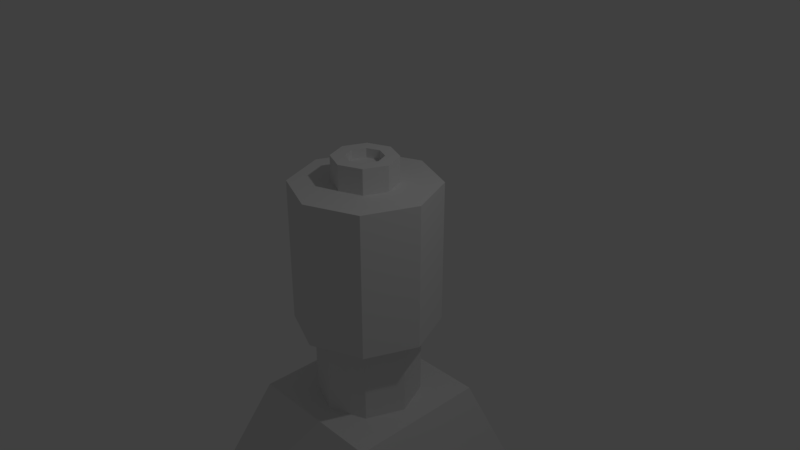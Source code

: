 # Source: Chicken.blend  (saved by Blender 2.79.0; exported with 4.5.12 LTS)
import bpy
from mathutils import Matrix  # noqa: F401  (used for matrix-valued properties, if any)

bpy.ops.wm.read_factory_settings(use_empty=True)
scene = bpy.context.scene
scene.name = 'Scene'

# ---- collections
col_collection_1 = bpy.data.collections.new('Collection 1'); scene.collection.children.link(col_collection_1)

# ---- world
world_world = bpy.data.worlds.new('World'); scene.world = world_world
world_world.color = (0.05088, 0.05088, 0.05088)
world_world.use_sun_shadow = False
world_world.sun_shadow_jitter_overblur = 0.0
world_world.cycles.sampling_method = 'MANUAL'

# ---- cameras
cam_camera = bpy.data.cameras.new('Camera')
cam_camera.clip_end = 100.0
cam_camera.lens = 35.0
cam_camera.sensor_width = 32.0
cam_camera.sensor_height = 18.0
cam_camera.ortho_scale = 7.314
cam_camera.dof.focus_distance = 0.0
cam_camera.dof.aperture_fstop = 128.0

# ---- lights
light_lamp = bpy.data.lights.new('Lamp', 'POINT')
light_lamp.transmission_factor = 0.0
light_lamp.cutoff_distance = 30.0
light_lamp.energy = 100.0
light_lamp.shadow_buffer_clip_start = 1.001
light_lamp.shadow_soft_size = 0.1
light_lamp.shadow_maximum_resolution = 0.006
light_lamp.use_absolute_resolution = True

# ---- meshes
me_cube_007 = bpy.data.meshes.new('Cube.007')
me_cube_007.from_pydata([(-1.707, -1.707, -1.0), (-1.707, 1.707, -1.0), (1.707, -1.707, -1.0), (1.707, 1.707, -1.0), (-1.707, 1.707, -1.559), (-1.707, -1.707, -1.559), (1.707, 1.707, -1.559), (1.707, -1.707, -1.559), (0.2592, 1.707, -1.0), (0.4051, -1.707, -1.0), (0.2592, 1.707, -1.559), (0.2592, -1.707, -1.559), (-0.109, 1.707, -1.0), (-0.109, 1.707, -1.559), (-0.109, -1.707, -1.0), (-0.109, -1.707, -1.559), (-1.707, 1.017, -1.0), (-1.707, 0.3344, -1.0), (-1.707, -0.3485, -1.0), (-1.707, -1.031, -1.0), (1.707, -1.031, -1.0), (1.707, -0.3485, -1.0), (1.707, 0.3344, -1.0), (1.707, 1.017, -1.0), (-1.707, 1.017, -1.559), (-1.707, 0.3344, -1.559), (-1.707, -0.3485, -1.559), (-1.707, -1.031, -1.559), (1.707, -1.031, -1.559), (1.707, -0.3485, -1.559), (1.707, 0.3344, -1.559), (1.707, 1.017, -1.559), (0.2592, 1.017, -1.559), (0.2592, 0.3344, -1.559), (0.2592, -0.3485, -1.559), (0.2592, -1.031, -1.559), (0.3763, -1.031, -1.0), (0.3471, -0.3485, -1.0), (0.3179, 0.3344, -1.0), (0.2887, 1.017, -1.0), (-0.109, -1.031, -1.0), (-0.109, -0.3485, -1.0), (-0.109, 0.3344, -1.0), (-0.109, 1.017, -1.0), (-0.109, 1.017, -1.559), (-0.109, 0.3344, -1.559), (-0.109, -0.3485, -1.559), (-0.109, -1.031, -1.559), (0.2592, 0.3344, -4.303), (0.2592, -0.3485, -4.303), (-0.109, 0.3344, -4.303), (-0.109, -0.3485, -4.303)], [], [(36, 9, 2, 20), (35, 28, 7, 11), (20, 2, 7, 28), (16, 1, 4, 24), (14, 0, 5, 15), (8, 3, 6, 10), (12, 8, 10, 13), (2, 9, 11, 7), (47, 35, 11, 15), (40, 14, 9, 36), (19, 0, 14, 40), (27, 47, 15, 5), (1, 12, 13, 4), (9, 14, 15, 11), (4, 13, 44, 24), (24, 44, 45, 25), (25, 45, 46, 26), (26, 46, 47, 27), (1, 16, 43, 12), (16, 17, 42, 43), (17, 18, 41, 42), (18, 19, 40, 41), (12, 43, 39, 8), (43, 42, 38, 39), (42, 41, 37, 38), (41, 40, 36, 37), (13, 10, 32, 44), (44, 32, 33, 45), (33, 34, 49, 48), (46, 34, 35, 47), (0, 19, 27, 5), (19, 18, 26, 27), (18, 17, 25, 26), (17, 16, 24, 25), (3, 23, 31, 6), (23, 22, 30, 31), (22, 21, 29, 30), (21, 20, 28, 29), (10, 6, 31, 32), (32, 31, 30, 33), (33, 30, 29, 34), (34, 29, 28, 35), (8, 39, 23, 3), (39, 38, 22, 23), (38, 37, 21, 22), (37, 36, 20, 21), (50, 48, 49, 51), (45, 33, 48, 50), (46, 45, 50, 51), (34, 46, 51, 49)])
me_cube_007.use_remesh_preserve_volume = False
me_cube_007.use_remesh_preserve_attributes = False
me_cube_007.use_mirror_vertex_groups = False
me_cube_007.update()
me_cube_006 = bpy.data.meshes.new('Cube.006')
me_cube_006.from_pydata([(-1.707, -1.707, -1.0), (-1.0, -1.0, 1.0), (-1.707, 1.707, -1.0), (-1.0, 1.0, 1.0), (1.707, -1.707, -1.0), (1.0, -1.0, 1.0), (1.707, 1.707, -1.0), (1.0, 1.0, 1.0)], [], [(0, 1, 3, 2), (2, 3, 7, 6), (6, 7, 5, 4), (4, 5, 1, 0), (2, 6, 4, 0), (7, 3, 1, 5)])
me_cube_006.use_remesh_preserve_volume = False
me_cube_006.use_remesh_preserve_attributes = False
me_cube_006.use_mirror_vertex_groups = False
me_cube_006.update()
me_cylinder_001 = bpy.data.meshes.new('Cylinder.001')
me_cylinder_001.from_pydata([(0.5121, 0.5121, -1.0), (0.0, 0.4382, 1.348), (0.0, 1.0, -1.0), (0.0, 1.0, 1.0), (0.7071, 0.7071, -1.0), (0.7071, 0.7071, 1.0), (1.0, -4.371e-08, -1.0), (1.0, -4.371e-08, 1.0), (0.7071, -0.7071, -1.0), (0.7071, -0.7071, 1.0), (-8.742e-08, -1.0, -1.0), (-8.742e-08, -1.0, 1.0), (-0.7071, -0.7071, -1.0), (-0.7071, -0.7071, 1.0), (-1.0, 1.192e-08, -1.0), (-1.0, 1.192e-08, 1.0), (-0.7071, 0.7071, -1.0), (-0.7071, 0.7071, 1.0), (0.0, 0.4382, 1.0), (0.0, 0.4382, 1.348), (0.3098, 0.3098, 1.0), (0.4382, -1.287e-08, 1.0), (0.3098, -0.3098, 1.0), (-3.831e-08, -0.4382, 1.0), (-0.3098, -0.3098, 1.0), (-0.4382, 1.15e-08, 1.0), (-0.3098, 0.3098, 1.0), (-6.307e-09, 0.2527, 1.348), (0.3098, 0.3098, 1.348), (0.4382, -1.287e-08, 1.348), (0.3098, -0.3098, 1.348), (-3.831e-08, -0.4382, 1.348), (-0.3098, -0.3098, 1.348), (-0.4382, 1.15e-08, 1.348), (-0.3098, 0.3098, 1.348), (-6.307e-09, 0.2527, 1.221), (0.3098, 0.3098, 1.348), (0.4382, -1.287e-08, 1.348), (0.3098, -0.3098, 1.348), (-3.831e-08, -0.4382, 1.348), (-0.3098, -0.3098, 1.348), (-0.4382, 1.15e-08, 1.348), (-0.3098, 0.3098, 1.348), (0.7071, 0.7071, -1.0), (0.1787, 0.1787, 1.348), (0.2527, -7.425e-09, 1.348), (0.1787, -0.1787, 1.348), (-2.84e-08, -0.2527, 1.348), (-0.1787, -0.1787, 1.348), (-0.2527, 6.635e-09, 1.348), (-0.1787, 0.1787, 1.348), (-6.307e-09, 3.621e-09, 1.221), (0.1787, 0.1787, 1.221), (0.2527, -7.425e-09, 1.221), (0.1787, -0.1787, 1.221), (-2.84e-08, -0.2527, 1.221), (-0.1787, -0.1787, 1.221), (-0.2527, 6.635e-09, 1.221), (-0.1787, 0.1787, 1.221), (0.5121, 0.5121, -2.164), (0.0, 1.0, -1.0), (1.0, -4.371e-08, -1.0), (0.7071, -0.7071, -1.0), (-8.742e-08, -1.0, -1.0), (-0.7071, -0.7071, -1.0), (-1.0, 1.192e-08, -1.0), (-0.7071, 0.7071, -1.0), (-1.027e-09, 0.7243, -1.0), (0.7243, -2.96e-08, -1.0), (0.5121, -0.5121, -1.0), (-6.435e-08, -0.7243, -1.0), (-0.5121, -0.5121, -1.0), (-0.7243, 1.069e-08, -1.0), (-0.5121, 0.5121, -1.0), (-1.027e-09, 2.054e-09, -2.164), (-1.027e-09, 0.7243, -2.164), (0.7243, -2.96e-08, -2.164), (0.5121, -0.5121, -2.164), (-6.435e-08, -0.7243, -2.164), (-0.5121, -0.5121, -2.164), (-0.7243, 1.069e-08, -2.164), (-0.5121, 0.5121, -2.164)], [], [(8, 10, 63, 62), (11, 9, 22, 23), (2, 3, 5, 4), (14, 16, 66, 65), (17, 15, 25, 26), (4, 5, 7, 6), (6, 8, 62, 61), (9, 7, 21, 22), (6, 7, 9, 8), (16, 2, 60, 66), (5, 3, 18, 20), (8, 9, 11, 10), (12, 14, 65, 64), (15, 13, 24, 25), (10, 11, 13, 12), (4, 6, 61, 43), (7, 5, 20, 21), (12, 13, 15, 14), (2, 4, 43, 60), (13, 11, 23, 24), (14, 15, 17, 16), (10, 12, 64, 63), (3, 17, 26, 18), (16, 17, 3, 2), (25, 24, 32, 33), (26, 25, 33, 34), (20, 18, 1, 28), (21, 20, 28, 29), (18, 26, 34, 1), (22, 21, 29, 30), (23, 22, 30, 31), (24, 23, 31, 32), (28, 1, 19, 36), (29, 28, 36, 37), (1, 34, 42, 19), (30, 29, 37, 38), (31, 30, 38, 39), (32, 31, 39, 40), (33, 32, 40, 41), (34, 33, 41, 42), (36, 19, 27, 44), (37, 36, 44, 45), (19, 42, 50, 27), (38, 37, 45, 46), (39, 38, 46, 47), (40, 39, 47, 48), (41, 40, 48, 49), (42, 41, 49, 50), (47, 46, 54, 55), (48, 47, 55, 56), (49, 48, 56, 57), (50, 49, 57, 58), (44, 27, 35, 52), (45, 44, 52, 53), (27, 50, 58, 35), (46, 45, 53, 54), (51, 52, 35), (51, 53, 52), (51, 54, 53), (51, 55, 54), (51, 56, 55), (51, 57, 56), (51, 58, 57), (51, 35, 58), (60, 43, 0, 67), (43, 61, 68, 0), (66, 60, 67, 73), (61, 62, 69, 68), (62, 63, 70, 69), (63, 64, 71, 70), (64, 65, 72, 71), (65, 66, 73, 72), (0, 68, 76, 59), (73, 67, 75, 81), (68, 69, 77, 76), (69, 70, 78, 77), (70, 71, 79, 78), (71, 72, 80, 79), (72, 73, 81, 80), (67, 0, 59, 75), (74, 75, 59), (74, 59, 76), (74, 76, 77), (74, 77, 78), (74, 78, 79), (74, 79, 80), (74, 80, 81), (74, 81, 75)])
me_cylinder_001.use_remesh_preserve_volume = False
me_cylinder_001.use_remesh_preserve_attributes = False
me_cylinder_001.use_mirror_vertex_groups = False
me_cylinder_001.update()

# ---- objects
ob_cube_001 = bpy.data.objects.new('Cube.001', me_cube_007)
ob_cube = bpy.data.objects.new('Cube', me_cube_006)
ob_cylinder = bpy.data.objects.new('Cylinder', me_cylinder_001)
ob_lamp = bpy.data.objects.new('Lamp', light_lamp)
ob_camera = bpy.data.objects.new('Camera', cam_camera)

# ---- transforms, parenting, visibility, modifiers, constraints
ob_cube_001.location = (0.0, 0.0, -3.157)
ob_cube_001.lineart.crease_threshold = 0.0
ob_cube.location = (0.0, 0.0, -3.157)
ob_cube.lineart.crease_threshold = 0.0
ob_cylinder.location = (0.0, 0.0, 0.0)
ob_cylinder.lineart.crease_threshold = 0.0
ob_lamp.location = (4.076, 1.005, 5.904)
ob_lamp.rotation_euler = (0.6503, 0.05522, 1.866)
ob_lamp.lock_rotations_4d = False
ob_lamp.empty_display_type = 'ARROWS'
ob_lamp.color = (0.0, 0.0, 0.0, 0.0)
ob_lamp.lineart.crease_threshold = 0.0
ob_camera.location = (7.634, -6.598, 5.404)
ob_camera.rotation_euler = (1.109, 0.0, 0.8149)
ob_camera.lock_rotations_4d = False
ob_camera.empty_display_type = 'ARROWS'
ob_camera.color = (0.0, 0.0, 0.0, 0.0)
ob_camera.display_type = 'WIRE'
ob_camera.lineart.crease_threshold = 0.0

# ---- collection membership
col_collection_1.objects.link(ob_cube_001)
col_collection_1.objects.link(ob_cube)
col_collection_1.objects.link(ob_cylinder)
col_collection_1.objects.link(ob_lamp)
col_collection_1.objects.link(ob_camera)

# ---- scene / render settings (as saved in the file)
scene.camera = ob_camera
scene.frame_start = 1; scene.frame_end = 250; scene.frame_set(0)
scene.render.engine = 'BLENDER_EEVEE_NEXT'
scene.render.resolution_percentage = 50
scene.render.dither_intensity = 0.0
scene.cycles.use_denoising = False
scene.cycles.samples = 128
scene.cycles.sampling_pattern = 'TABULATED_SOBOL'
scene.cycles.use_adaptive_sampling = False
scene.cycles.use_light_tree = False
scene.cycles.blur_glossy = 0.0
scene.cycles.sample_clamp_indirect = 0.0
scene.view_settings.view_transform = 'Standard'
bpy.context.view_layer.update()
